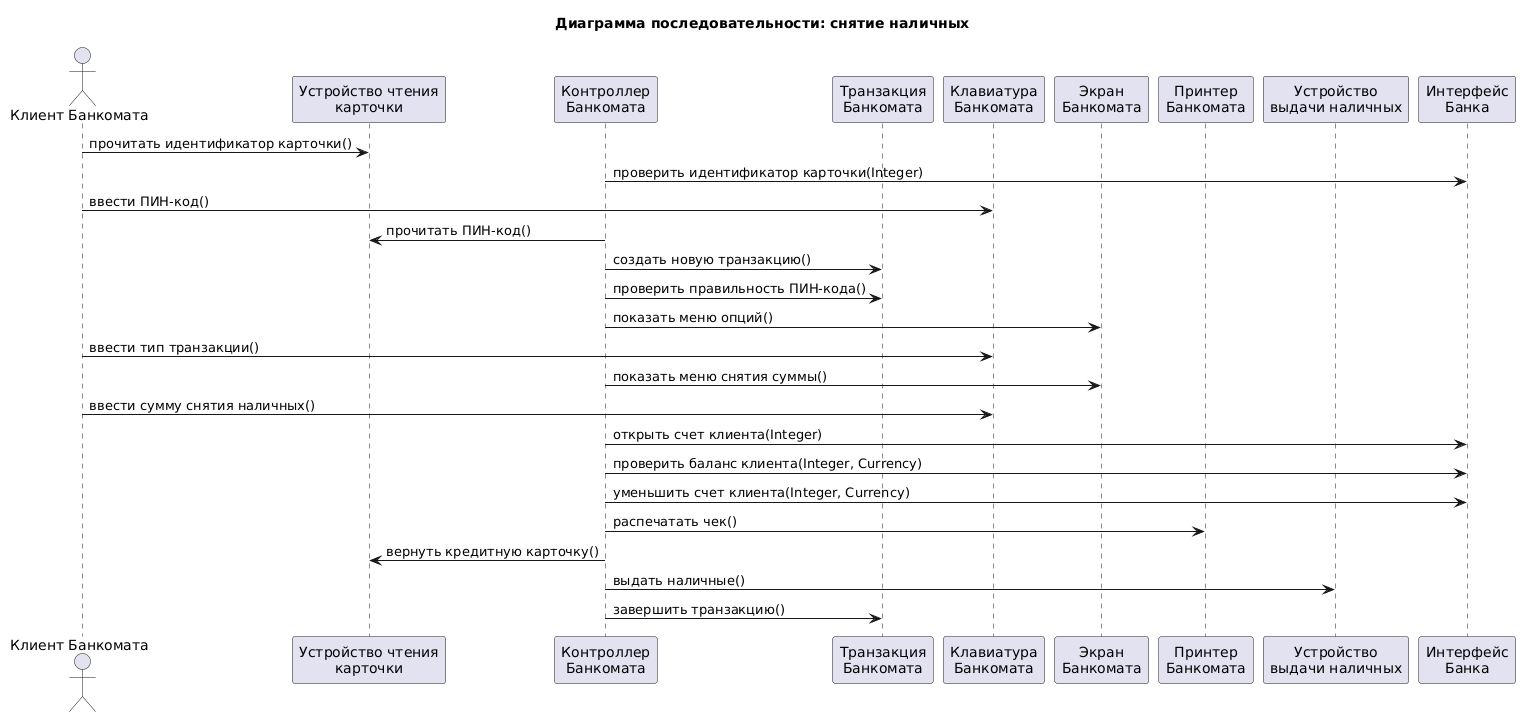

The diagram above was rendered by PlantUML. Its source (embedded in the PNG):
@startuml
title Диаграмма последовательности: снятие наличных

actor "Клиент Банкомата" as Client
participant "Устройство чтения\nкарточки" as Reader
participant "Контроллер\nБанкомата" as Controller
participant "Транзакция\nБанкомата" as Transaction
participant "Клавиатура\nБанкомата" as Keyboard
participant "Экран\nБанкомата" as Screen
participant "Принтер\nБанкомата" as Printer
participant "Устройство\nвыдачи наличных" as Dispenser
participant "Интерфейс\nБанка" as Bank

Client -> Reader : прочитать идентификатор карточки()
Controller -> Bank : проверить идентификатор карточки(Integer)
Client -> Keyboard : ввести ПИН-код()
Controller -> Reader : прочитать ПИН-код()
Controller -> Transaction : создать новую транзакцию()
Controller -> Transaction : проверить правильность ПИН-кода()
Controller -> Screen : показать меню опций()
Client -> Keyboard : ввести тип транзакции()
Controller -> Screen : показать меню снятия суммы()
Client -> Keyboard : ввести сумму снятия наличных()
Controller -> Bank : открыть счет клиента(Integer)
Controller -> Bank : проверить баланс клиента(Integer, Currency)
Controller -> Bank : уменьшить счет клиента(Integer, Currency)
Controller -> Printer : распечатать чек()
Controller -> Reader : вернуть кредитную карточку()
Controller -> Dispenser : выдать наличные()
Controller -> Transaction : завершить транзакцию()
@enduml